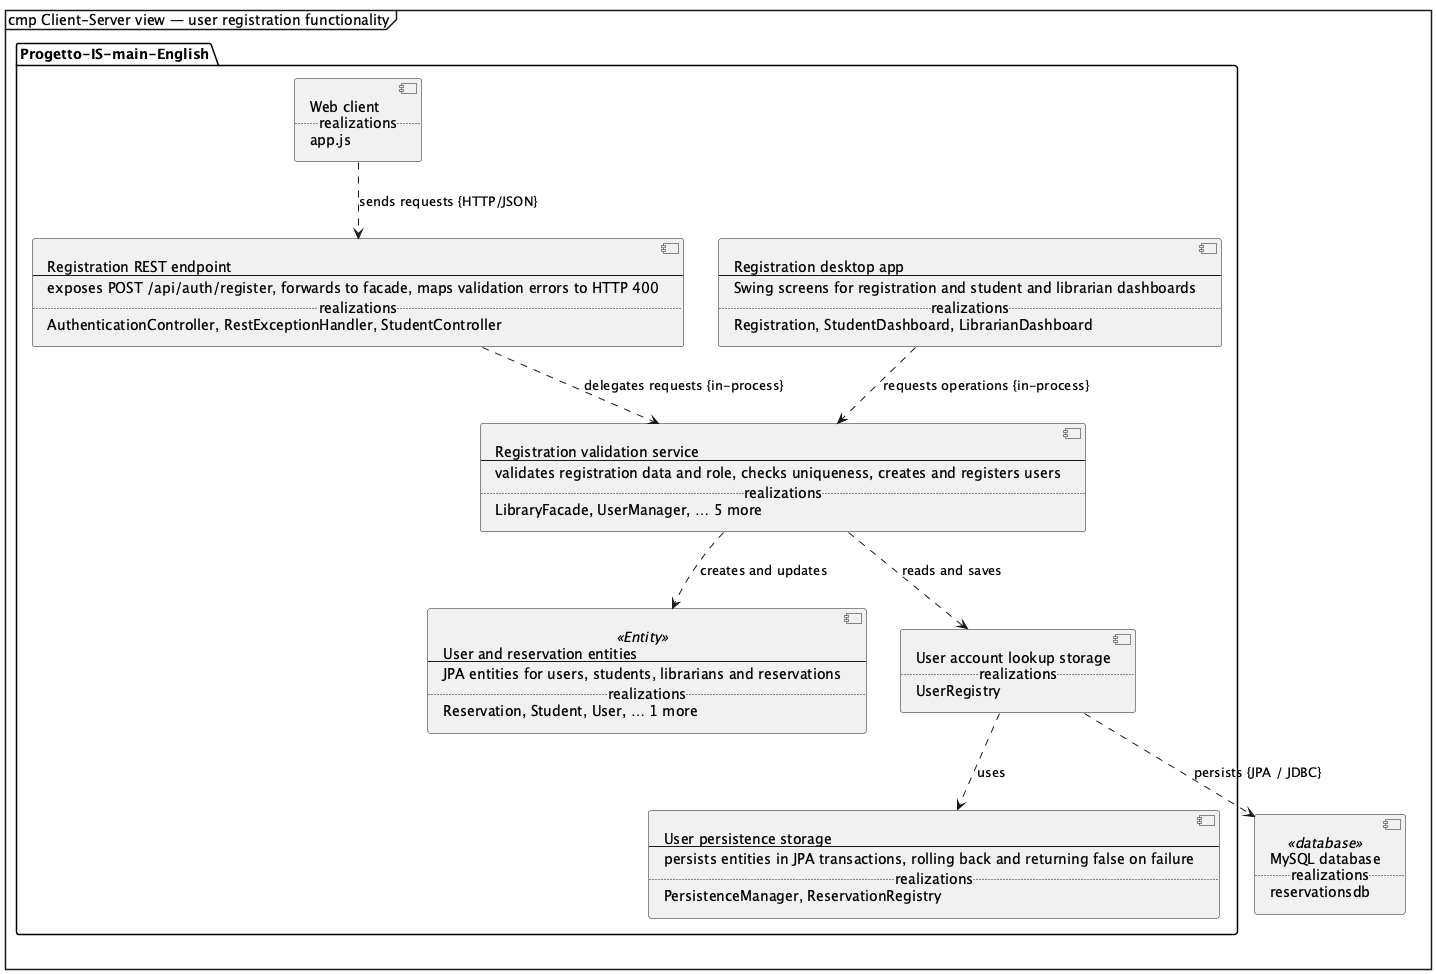

The diagram above was rendered by PlantUML. Its source (embedded in the PNG):
@startuml
mainframe cmp Client-Server view — user registration functionality
skinparam shadowing false
hide empty members
hide circle
top to bottom direction
skinparam componentStyle uml2

package "Progetto-IS-main-English" as system {
  component p_web_client [
  Web client
  ..realizations..
  app.js
  ]
  component p_ui [
  Registration desktop app
  --
  Swing screens for registration and student and librarian dashboards
  ..realizations..
  Registration, StudentDashboard, LibrarianDashboard
  ]
  component p_api [
  Registration REST endpoint
  --
  exposes POST /api/auth/register, forwards to facade, maps validation errors to HTTP 400
  ..realizations..
  AuthenticationController, RestExceptionHandler, StudentController
  ]
  component p_service [
  Registration validation service
  --
  validates registration data and role, checks uniqueness, creates and registers users
  ..realizations..
  LibraryFacade, UserManager, … 5 more
  ]
  component p_domain <<Entity>> [
  User and reservation entities
  --
  JPA entities for users, students, librarians and reservations
  ..realizations..
  Reservation, Student, User, … 1 more
  ]
  component p_data_access_1 [
  User persistence storage
  --
  persists entities in JPA transactions, rolling back and returning false on failure
  ..realizations..
  PersistenceManager, ReservationRegistry
  ]
  component p_data_access_2 [
  User account lookup storage
  ..realizations..
  UserRegistry
  ]
}
component p_database <<database>> [
MySQL database
..realizations..
reservationsdb
]
p_service ..> p_domain : creates and updates
p_service ..> p_data_access_2 : reads and saves
p_ui ..> p_service : requests operations {in-process}
p_data_access_2 ..> p_data_access_1 : uses
p_api ..> p_service : delegates requests {in-process}
p_data_access_2 ..> p_database : persists {JPA / JDBC}
p_web_client ..> p_api : sends requests {HTTP/JSON}
@enduml